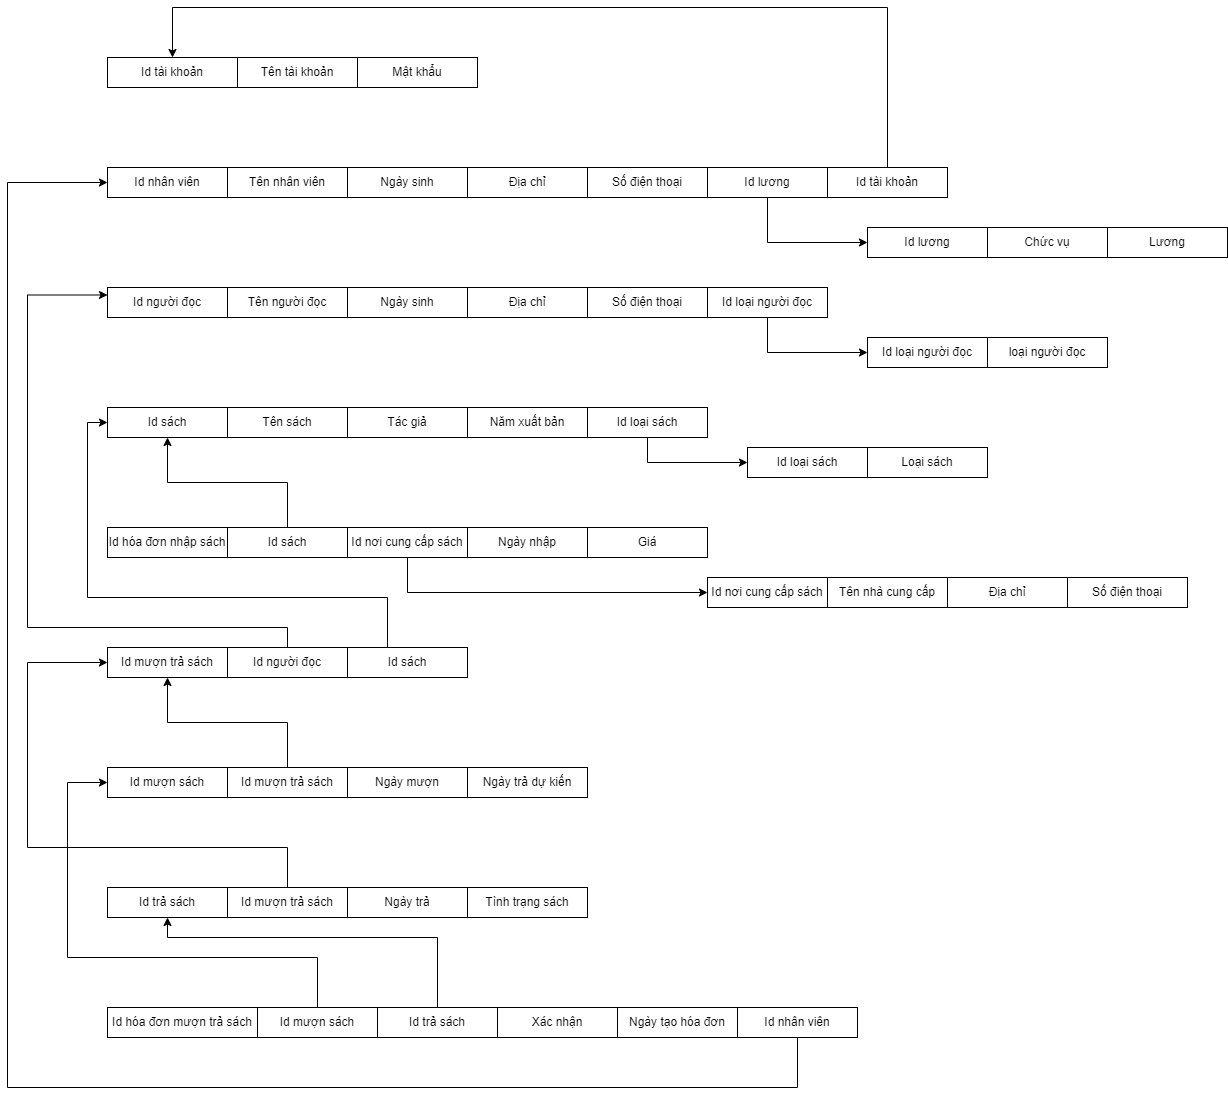

The diagram above was exported from draw.io. Its source (the exported page's mxGraphModel, read from the mxfile embedded in the PNG):
<mxGraphModel dx="1434" dy="750" grid="1" gridSize="10" guides="1" tooltips="1" connect="1" arrows="1" fold="1" page="1" pageScale="1" pageWidth="827" pageHeight="1169" math="0" shadow="0">
  <root>
    <mxCell id="0" />
    <mxCell id="1" parent="0" />
    <mxCell id="xDY2ujcg8rW2_qSCzbor-1" value="Id tài khoản" style="rounded=0;whiteSpace=wrap;html=1;" parent="1" vertex="1">
      <mxGeometry x="200" y="250" width="130" height="30" as="geometry" />
    </mxCell>
    <mxCell id="xDY2ujcg8rW2_qSCzbor-2" value="Tên tài khoản" style="rounded=0;whiteSpace=wrap;html=1;" parent="1" vertex="1">
      <mxGeometry x="330" y="250" width="120" height="30" as="geometry" />
    </mxCell>
    <mxCell id="xDY2ujcg8rW2_qSCzbor-3" value="Mật khẩu" style="rounded=0;whiteSpace=wrap;html=1;" parent="1" vertex="1">
      <mxGeometry x="450" y="250" width="120" height="30" as="geometry" />
    </mxCell>
    <mxCell id="xDY2ujcg8rW2_qSCzbor-4" value="Id nhân viên&lt;span style=&quot;white-space: pre;&quot;&gt;&#09;&lt;/span&gt;" style="rounded=0;whiteSpace=wrap;html=1;" parent="1" vertex="1">
      <mxGeometry x="200" y="360" width="120" height="30" as="geometry" />
    </mxCell>
    <mxCell id="xDY2ujcg8rW2_qSCzbor-5" value="Địa chỉ" style="rounded=0;whiteSpace=wrap;html=1;" parent="1" vertex="1">
      <mxGeometry x="560" y="360" width="120" height="30" as="geometry" />
    </mxCell>
    <mxCell id="xDY2ujcg8rW2_qSCzbor-6" value="Ngày sinh" style="rounded=0;whiteSpace=wrap;html=1;" parent="1" vertex="1">
      <mxGeometry x="440" y="360" width="120" height="30" as="geometry" />
    </mxCell>
    <mxCell id="xDY2ujcg8rW2_qSCzbor-7" value="Tên nhân viên" style="rounded=0;whiteSpace=wrap;html=1;" parent="1" vertex="1">
      <mxGeometry x="320" y="360" width="120" height="30" as="geometry" />
    </mxCell>
    <mxCell id="xDY2ujcg8rW2_qSCzbor-60" style="edgeStyle=orthogonalEdgeStyle;rounded=0;orthogonalLoop=1;jettySize=auto;html=1;entryX=0.5;entryY=0;entryDx=0;entryDy=0;" parent="1" source="xDY2ujcg8rW2_qSCzbor-8" target="xDY2ujcg8rW2_qSCzbor-1" edge="1">
      <mxGeometry relative="1" as="geometry">
        <Array as="points">
          <mxPoint x="980" y="200" />
          <mxPoint x="265" y="200" />
        </Array>
      </mxGeometry>
    </mxCell>
    <mxCell id="xDY2ujcg8rW2_qSCzbor-8" value="Id tài khoản" style="rounded=0;whiteSpace=wrap;html=1;" parent="1" vertex="1">
      <mxGeometry x="920" y="360" width="120" height="30" as="geometry" />
    </mxCell>
    <mxCell id="xDY2ujcg8rW2_qSCzbor-9" value="Id lương" style="rounded=0;whiteSpace=wrap;html=1;" parent="1" vertex="1">
      <mxGeometry x="800" y="360" width="120" height="30" as="geometry" />
    </mxCell>
    <mxCell id="xDY2ujcg8rW2_qSCzbor-10" value="Số điện thoại" style="rounded=0;whiteSpace=wrap;html=1;" parent="1" vertex="1">
      <mxGeometry x="680" y="360" width="120" height="30" as="geometry" />
    </mxCell>
    <mxCell id="xDY2ujcg8rW2_qSCzbor-11" value="Id người đọc" style="rounded=0;whiteSpace=wrap;html=1;" parent="1" vertex="1">
      <mxGeometry x="200" y="480" width="120" height="30" as="geometry" />
    </mxCell>
    <mxCell id="xDY2ujcg8rW2_qSCzbor-12" value="Địa chỉ" style="rounded=0;whiteSpace=wrap;html=1;" parent="1" vertex="1">
      <mxGeometry x="560" y="480" width="120" height="30" as="geometry" />
    </mxCell>
    <mxCell id="xDY2ujcg8rW2_qSCzbor-13" value="Ngày sinh" style="rounded=0;whiteSpace=wrap;html=1;" parent="1" vertex="1">
      <mxGeometry x="440" y="480" width="120" height="30" as="geometry" />
    </mxCell>
    <mxCell id="xDY2ujcg8rW2_qSCzbor-14" value="Tên người đọc" style="rounded=0;whiteSpace=wrap;html=1;" parent="1" vertex="1">
      <mxGeometry x="320" y="480" width="120" height="30" as="geometry" />
    </mxCell>
    <mxCell id="xDY2ujcg8rW2_qSCzbor-16" value="Id loại người đọc" style="rounded=0;whiteSpace=wrap;html=1;" parent="1" vertex="1">
      <mxGeometry x="800" y="480" width="120" height="30" as="geometry" />
    </mxCell>
    <mxCell id="xDY2ujcg8rW2_qSCzbor-17" value="Số điện thoại" style="rounded=0;whiteSpace=wrap;html=1;" parent="1" vertex="1">
      <mxGeometry x="680" y="480" width="120" height="30" as="geometry" />
    </mxCell>
    <mxCell id="xDY2ujcg8rW2_qSCzbor-18" value="Id sách" style="rounded=0;whiteSpace=wrap;html=1;" parent="1" vertex="1">
      <mxGeometry x="200" y="600" width="120" height="30" as="geometry" />
    </mxCell>
    <mxCell id="xDY2ujcg8rW2_qSCzbor-19" value="Năm xuất bản" style="rounded=0;whiteSpace=wrap;html=1;" parent="1" vertex="1">
      <mxGeometry x="560" y="600" width="120" height="30" as="geometry" />
    </mxCell>
    <mxCell id="xDY2ujcg8rW2_qSCzbor-20" value="Tác giả" style="rounded=0;whiteSpace=wrap;html=1;" parent="1" vertex="1">
      <mxGeometry x="440" y="600" width="120" height="30" as="geometry" />
    </mxCell>
    <mxCell id="xDY2ujcg8rW2_qSCzbor-21" value="Tên sách" style="rounded=0;whiteSpace=wrap;html=1;" parent="1" vertex="1">
      <mxGeometry x="320" y="600" width="120" height="30" as="geometry" />
    </mxCell>
    <mxCell id="xDY2ujcg8rW2_qSCzbor-22" value="Loại sách" style="rounded=0;whiteSpace=wrap;html=1;" parent="1" vertex="1">
      <mxGeometry x="960" y="640" width="120" height="30" as="geometry" />
    </mxCell>
    <mxCell id="xDY2ujcg8rW2_qSCzbor-70" style="edgeStyle=orthogonalEdgeStyle;rounded=0;orthogonalLoop=1;jettySize=auto;html=1;entryX=0.5;entryY=1;entryDx=0;entryDy=0;startArrow=classic;startFill=1;endArrow=none;endFill=0;" parent="1" source="xDY2ujcg8rW2_qSCzbor-23" target="xDY2ujcg8rW2_qSCzbor-24" edge="1">
      <mxGeometry relative="1" as="geometry" />
    </mxCell>
    <mxCell id="xDY2ujcg8rW2_qSCzbor-23" value="Id loại sách&lt;span style=&quot;white-space: pre;&quot;&gt;&#09;&lt;/span&gt;" style="rounded=0;whiteSpace=wrap;html=1;" parent="1" vertex="1">
      <mxGeometry x="840" y="640" width="120" height="30" as="geometry" />
    </mxCell>
    <mxCell id="xDY2ujcg8rW2_qSCzbor-24" value="Id loại sách" style="rounded=0;whiteSpace=wrap;html=1;" parent="1" vertex="1">
      <mxGeometry x="680" y="600" width="120" height="30" as="geometry" />
    </mxCell>
    <mxCell id="xDY2ujcg8rW2_qSCzbor-25" value="Id hóa đơn nhập sách" style="rounded=0;whiteSpace=wrap;html=1;" parent="1" vertex="1">
      <mxGeometry x="200" y="720" width="120" height="30" as="geometry" />
    </mxCell>
    <mxCell id="xDY2ujcg8rW2_qSCzbor-26" value="Ngày nhập" style="rounded=0;whiteSpace=wrap;html=1;" parent="1" vertex="1">
      <mxGeometry x="560" y="720" width="120" height="30" as="geometry" />
    </mxCell>
    <mxCell id="xDY2ujcg8rW2_qSCzbor-75" style="edgeStyle=orthogonalEdgeStyle;rounded=0;orthogonalLoop=1;jettySize=auto;html=1;entryX=0;entryY=0.5;entryDx=0;entryDy=0;startArrow=none;startFill=0;endArrow=classic;endFill=1;" parent="1" source="xDY2ujcg8rW2_qSCzbor-27" target="xDY2ujcg8rW2_qSCzbor-71" edge="1">
      <mxGeometry relative="1" as="geometry">
        <Array as="points">
          <mxPoint x="500" y="785" />
        </Array>
      </mxGeometry>
    </mxCell>
    <mxCell id="xDY2ujcg8rW2_qSCzbor-27" value="Id nơi cung cấp sách" style="rounded=0;whiteSpace=wrap;html=1;" parent="1" vertex="1">
      <mxGeometry x="440" y="720" width="120" height="30" as="geometry" />
    </mxCell>
    <mxCell id="xDY2ujcg8rW2_qSCzbor-76" style="edgeStyle=orthogonalEdgeStyle;rounded=0;orthogonalLoop=1;jettySize=auto;html=1;entryX=0.5;entryY=1;entryDx=0;entryDy=0;startArrow=none;startFill=0;endArrow=classic;endFill=1;" parent="1" source="xDY2ujcg8rW2_qSCzbor-28" target="xDY2ujcg8rW2_qSCzbor-18" edge="1">
      <mxGeometry relative="1" as="geometry" />
    </mxCell>
    <mxCell id="xDY2ujcg8rW2_qSCzbor-28" value="Id sách" style="rounded=0;whiteSpace=wrap;html=1;" parent="1" vertex="1">
      <mxGeometry x="320" y="720" width="120" height="30" as="geometry" />
    </mxCell>
    <mxCell id="xDY2ujcg8rW2_qSCzbor-31" value="Giá" style="rounded=0;whiteSpace=wrap;html=1;" parent="1" vertex="1">
      <mxGeometry x="680" y="720" width="120" height="30" as="geometry" />
    </mxCell>
    <mxCell id="xDY2ujcg8rW2_qSCzbor-77" style="edgeStyle=orthogonalEdgeStyle;rounded=0;orthogonalLoop=1;jettySize=auto;html=1;entryX=0.5;entryY=0;entryDx=0;entryDy=0;startArrow=classic;startFill=1;endArrow=none;endFill=0;" parent="1" source="xDY2ujcg8rW2_qSCzbor-32" target="xDY2ujcg8rW2_qSCzbor-42" edge="1">
      <mxGeometry relative="1" as="geometry" />
    </mxCell>
    <mxCell id="xDY2ujcg8rW2_qSCzbor-78" style="edgeStyle=orthogonalEdgeStyle;rounded=0;orthogonalLoop=1;jettySize=auto;html=1;entryX=0.5;entryY=0;entryDx=0;entryDy=0;startArrow=classic;startFill=1;endArrow=none;endFill=0;" parent="1" source="xDY2ujcg8rW2_qSCzbor-32" target="xDY2ujcg8rW2_qSCzbor-49" edge="1">
      <mxGeometry relative="1" as="geometry">
        <Array as="points">
          <mxPoint x="120" y="855" />
          <mxPoint x="120" y="1040" />
          <mxPoint x="380" y="1040" />
        </Array>
      </mxGeometry>
    </mxCell>
    <mxCell id="xDY2ujcg8rW2_qSCzbor-32" value="Id mượn trả sách" style="rounded=0;whiteSpace=wrap;html=1;" parent="1" vertex="1">
      <mxGeometry x="200" y="840" width="120" height="30" as="geometry" />
    </mxCell>
    <mxCell id="xDY2ujcg8rW2_qSCzbor-82" style="edgeStyle=orthogonalEdgeStyle;rounded=0;orthogonalLoop=1;jettySize=auto;html=1;entryX=0;entryY=0.5;entryDx=0;entryDy=0;" parent="1" source="xDY2ujcg8rW2_qSCzbor-34" target="xDY2ujcg8rW2_qSCzbor-18" edge="1">
      <mxGeometry relative="1" as="geometry">
        <Array as="points">
          <mxPoint x="480" y="790" />
          <mxPoint x="180" y="790" />
          <mxPoint x="180" y="615" />
        </Array>
      </mxGeometry>
    </mxCell>
    <mxCell id="xDY2ujcg8rW2_qSCzbor-34" value="Id sách" style="rounded=0;whiteSpace=wrap;html=1;" parent="1" vertex="1">
      <mxGeometry x="440" y="840" width="120" height="30" as="geometry" />
    </mxCell>
    <mxCell id="xDY2ujcg8rW2_qSCzbor-81" style="edgeStyle=orthogonalEdgeStyle;rounded=0;orthogonalLoop=1;jettySize=auto;html=1;entryX=0;entryY=0.25;entryDx=0;entryDy=0;" parent="1" source="xDY2ujcg8rW2_qSCzbor-35" target="xDY2ujcg8rW2_qSCzbor-11" edge="1">
      <mxGeometry relative="1" as="geometry">
        <Array as="points">
          <mxPoint x="380" y="820" />
          <mxPoint x="120" y="820" />
          <mxPoint x="120" y="488" />
        </Array>
      </mxGeometry>
    </mxCell>
    <mxCell id="xDY2ujcg8rW2_qSCzbor-35" value="Id người đọc" style="rounded=0;whiteSpace=wrap;html=1;" parent="1" vertex="1">
      <mxGeometry x="320" y="840" width="120" height="30" as="geometry" />
    </mxCell>
    <mxCell id="xDY2ujcg8rW2_qSCzbor-79" style="edgeStyle=orthogonalEdgeStyle;rounded=0;orthogonalLoop=1;jettySize=auto;html=1;startArrow=classic;startFill=1;endArrow=none;endFill=0;" parent="1" source="xDY2ujcg8rW2_qSCzbor-39" target="xDY2ujcg8rW2_qSCzbor-56" edge="1">
      <mxGeometry relative="1" as="geometry">
        <Array as="points">
          <mxPoint x="160" y="975" />
          <mxPoint x="160" y="1150" />
          <mxPoint x="410" y="1150" />
        </Array>
      </mxGeometry>
    </mxCell>
    <mxCell id="xDY2ujcg8rW2_qSCzbor-39" value="Id mượn sách" style="rounded=0;whiteSpace=wrap;html=1;" parent="1" vertex="1">
      <mxGeometry x="200" y="960" width="120" height="30" as="geometry" />
    </mxCell>
    <mxCell id="xDY2ujcg8rW2_qSCzbor-40" value="Ngày mượn" style="rounded=0;whiteSpace=wrap;html=1;" parent="1" vertex="1">
      <mxGeometry x="440" y="960" width="120" height="30" as="geometry" />
    </mxCell>
    <mxCell id="xDY2ujcg8rW2_qSCzbor-42" value="Id mượn trả sách" style="rounded=0;whiteSpace=wrap;html=1;" parent="1" vertex="1">
      <mxGeometry x="320" y="960" width="120" height="30" as="geometry" />
    </mxCell>
    <mxCell id="xDY2ujcg8rW2_qSCzbor-45" value="Ngày trả dự kiến" style="rounded=0;whiteSpace=wrap;html=1;" parent="1" vertex="1">
      <mxGeometry x="560" y="960" width="120" height="30" as="geometry" />
    </mxCell>
    <mxCell id="xDY2ujcg8rW2_qSCzbor-80" style="edgeStyle=orthogonalEdgeStyle;rounded=0;orthogonalLoop=1;jettySize=auto;html=1;endArrow=none;endFill=0;startArrow=classic;startFill=1;" parent="1" source="xDY2ujcg8rW2_qSCzbor-46" target="xDY2ujcg8rW2_qSCzbor-55" edge="1">
      <mxGeometry relative="1" as="geometry">
        <Array as="points">
          <mxPoint x="260" y="1130" />
          <mxPoint x="530" y="1130" />
        </Array>
      </mxGeometry>
    </mxCell>
    <mxCell id="xDY2ujcg8rW2_qSCzbor-46" value="Id trả sách" style="rounded=0;whiteSpace=wrap;html=1;" parent="1" vertex="1">
      <mxGeometry x="200" y="1080" width="120" height="30" as="geometry" />
    </mxCell>
    <mxCell id="xDY2ujcg8rW2_qSCzbor-47" value="Tình trạng sách" style="rounded=0;whiteSpace=wrap;html=1;" parent="1" vertex="1">
      <mxGeometry x="560" y="1080" width="120" height="30" as="geometry" />
    </mxCell>
    <mxCell id="xDY2ujcg8rW2_qSCzbor-48" value="Ngày trả" style="rounded=0;whiteSpace=wrap;html=1;" parent="1" vertex="1">
      <mxGeometry x="440" y="1080" width="120" height="30" as="geometry" />
    </mxCell>
    <mxCell id="xDY2ujcg8rW2_qSCzbor-49" value="Id mượn trả sách" style="rounded=0;whiteSpace=wrap;html=1;" parent="1" vertex="1">
      <mxGeometry x="320" y="1080" width="120" height="30" as="geometry" />
    </mxCell>
    <mxCell id="xDY2ujcg8rW2_qSCzbor-53" value="Id hóa đơn mượn trả sách" style="rounded=0;whiteSpace=wrap;html=1;" parent="1" vertex="1">
      <mxGeometry x="200" y="1200" width="150" height="30" as="geometry" />
    </mxCell>
    <mxCell id="xDY2ujcg8rW2_qSCzbor-54" value="Xác nhận" style="rounded=0;whiteSpace=wrap;html=1;" parent="1" vertex="1">
      <mxGeometry x="590" y="1200" width="120" height="30" as="geometry" />
    </mxCell>
    <mxCell id="xDY2ujcg8rW2_qSCzbor-55" value="Id trả sách" style="rounded=0;whiteSpace=wrap;html=1;" parent="1" vertex="1">
      <mxGeometry x="470" y="1200" width="120" height="30" as="geometry" />
    </mxCell>
    <mxCell id="xDY2ujcg8rW2_qSCzbor-56" value="Id mượn sách" style="rounded=0;whiteSpace=wrap;html=1;" parent="1" vertex="1">
      <mxGeometry x="350" y="1200" width="120" height="30" as="geometry" />
    </mxCell>
    <mxCell id="xDY2ujcg8rW2_qSCzbor-59" value="Ngày tạo hóa đơn" style="rounded=0;whiteSpace=wrap;html=1;" parent="1" vertex="1">
      <mxGeometry x="710" y="1200" width="120" height="30" as="geometry" />
    </mxCell>
    <mxCell id="xDY2ujcg8rW2_qSCzbor-62" value="Lương" style="rounded=0;whiteSpace=wrap;html=1;" parent="1" vertex="1">
      <mxGeometry x="1200" y="420" width="120" height="30" as="geometry" />
    </mxCell>
    <mxCell id="xDY2ujcg8rW2_qSCzbor-63" value="Chức vụ" style="rounded=0;whiteSpace=wrap;html=1;" parent="1" vertex="1">
      <mxGeometry x="1080" y="420" width="120" height="30" as="geometry" />
    </mxCell>
    <mxCell id="xDY2ujcg8rW2_qSCzbor-65" style="edgeStyle=orthogonalEdgeStyle;rounded=0;orthogonalLoop=1;jettySize=auto;html=1;entryX=0.5;entryY=1;entryDx=0;entryDy=0;startArrow=classic;startFill=1;endArrow=none;endFill=0;" parent="1" source="xDY2ujcg8rW2_qSCzbor-64" target="xDY2ujcg8rW2_qSCzbor-9" edge="1">
      <mxGeometry relative="1" as="geometry" />
    </mxCell>
    <mxCell id="xDY2ujcg8rW2_qSCzbor-64" value="Id lương" style="rounded=0;whiteSpace=wrap;html=1;" parent="1" vertex="1">
      <mxGeometry x="960" y="420" width="120" height="30" as="geometry" />
    </mxCell>
    <mxCell id="xDY2ujcg8rW2_qSCzbor-67" value="loại người đọc" style="rounded=0;whiteSpace=wrap;html=1;" parent="1" vertex="1">
      <mxGeometry x="1080" y="530" width="120" height="30" as="geometry" />
    </mxCell>
    <mxCell id="xDY2ujcg8rW2_qSCzbor-69" style="edgeStyle=orthogonalEdgeStyle;rounded=0;orthogonalLoop=1;jettySize=auto;html=1;entryX=0.5;entryY=1;entryDx=0;entryDy=0;startArrow=classic;startFill=1;endArrow=none;endFill=0;" parent="1" source="xDY2ujcg8rW2_qSCzbor-68" target="xDY2ujcg8rW2_qSCzbor-16" edge="1">
      <mxGeometry relative="1" as="geometry" />
    </mxCell>
    <mxCell id="xDY2ujcg8rW2_qSCzbor-68" value="Id loại người đọc" style="rounded=0;whiteSpace=wrap;html=1;" parent="1" vertex="1">
      <mxGeometry x="960" y="530" width="120" height="30" as="geometry" />
    </mxCell>
    <mxCell id="xDY2ujcg8rW2_qSCzbor-71" value="Id nơi cung cấp sách" style="rounded=0;whiteSpace=wrap;html=1;" parent="1" vertex="1">
      <mxGeometry x="800" y="770" width="120" height="30" as="geometry" />
    </mxCell>
    <mxCell id="xDY2ujcg8rW2_qSCzbor-72" value="Số điện thoại" style="rounded=0;whiteSpace=wrap;html=1;" parent="1" vertex="1">
      <mxGeometry x="1160" y="770" width="120" height="30" as="geometry" />
    </mxCell>
    <mxCell id="xDY2ujcg8rW2_qSCzbor-73" value="Địa chỉ" style="rounded=0;whiteSpace=wrap;html=1;" parent="1" vertex="1">
      <mxGeometry x="1040" y="770" width="120" height="30" as="geometry" />
    </mxCell>
    <mxCell id="xDY2ujcg8rW2_qSCzbor-74" value="Tên nhà cung cấp" style="rounded=0;whiteSpace=wrap;html=1;" parent="1" vertex="1">
      <mxGeometry x="920" y="770" width="120" height="30" as="geometry" />
    </mxCell>
    <mxCell id="9WwAD6KiyYDUbivhBjTE-2" style="edgeStyle=orthogonalEdgeStyle;rounded=0;orthogonalLoop=1;jettySize=auto;html=1;entryX=0;entryY=0.5;entryDx=0;entryDy=0;" edge="1" parent="1" source="9WwAD6KiyYDUbivhBjTE-1" target="xDY2ujcg8rW2_qSCzbor-4">
      <mxGeometry relative="1" as="geometry">
        <Array as="points">
          <mxPoint x="890" y="1280" />
          <mxPoint x="100" y="1280" />
          <mxPoint x="100" y="375" />
        </Array>
      </mxGeometry>
    </mxCell>
    <mxCell id="9WwAD6KiyYDUbivhBjTE-1" value="Id nhân viên" style="rounded=0;whiteSpace=wrap;html=1;" vertex="1" parent="1">
      <mxGeometry x="830" y="1200" width="120" height="30" as="geometry" />
    </mxCell>
  </root>
</mxGraphModel>